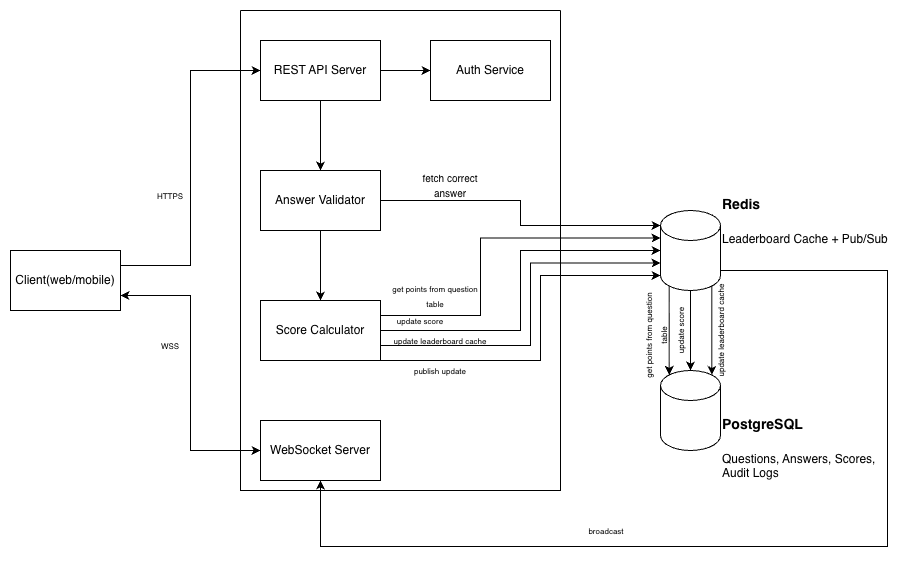

The diagram above was exported from draw.io. Its source (the exported page's mxGraphModel, read from the mxfile embedded in the PNG):
<mxGraphModel dx="1097" dy="702" grid="0" gridSize="10" guides="1" tooltips="1" connect="1" arrows="1" fold="1" page="0" pageScale="1" pageWidth="583" pageHeight="827" math="0" shadow="0">
  <root>
    <mxCell id="0" />
    <mxCell id="1" parent="0" />
    <mxCell id="zusMJLZjXL_68fE3nXbx-50" edge="1" parent="1" source="zusMJLZjXL_68fE3nXbx-2" style="edgeStyle=orthogonalEdgeStyle;rounded=0;orthogonalLoop=1;jettySize=auto;html=1;exitX=1;exitY=0.25;exitDx=0;exitDy=0;entryX=0;entryY=0.5;entryDx=0;entryDy=0;" target="zusMJLZjXL_68fE3nXbx-12">
      <mxGeometry relative="1" as="geometry" />
    </mxCell>
    <mxCell id="zusMJLZjXL_68fE3nXbx-51" edge="1" parent="1" source="zusMJLZjXL_68fE3nXbx-2" style="edgeStyle=orthogonalEdgeStyle;rounded=0;orthogonalLoop=1;jettySize=auto;html=1;exitX=1;exitY=0.75;exitDx=0;exitDy=0;entryX=0;entryY=0.5;entryDx=0;entryDy=0;startArrow=classic;startFill=1;" target="zusMJLZjXL_68fE3nXbx-32">
      <mxGeometry relative="1" as="geometry" />
    </mxCell>
    <mxCell id="zusMJLZjXL_68fE3nXbx-2" parent="1" style="whiteSpace=wrap;html=1;" value="Client(web/mobile)" vertex="1">
      <mxGeometry height="60" width="110" x="10" y="280" as="geometry" />
    </mxCell>
    <mxCell id="zusMJLZjXL_68fE3nXbx-4" parent="1" style="shape=cylinder3;whiteSpace=wrap;html=1;boundedLbl=1;backgroundOutline=1;size=15;" value="&lt;font size=&quot;1&quot;&gt;&lt;br&gt;&lt;br&gt;&lt;/font&gt;" vertex="1">
      <mxGeometry height="80" width="60" x="660" y="240" as="geometry" />
    </mxCell>
    <mxCell id="zusMJLZjXL_68fE3nXbx-5" parent="1" style="shape=cylinder3;whiteSpace=wrap;html=1;boundedLbl=1;backgroundOutline=1;size=15;" value="" vertex="1">
      <mxGeometry height="80" width="60" x="660" y="400" as="geometry" />
    </mxCell>
    <mxCell id="zusMJLZjXL_68fE3nXbx-6" parent="1" style="text;html=1;whiteSpace=wrap;overflow=hidden;rounded=0;" value="&lt;h1 style=&quot;margin-top: 0px;&quot;&gt;&lt;font style=&quot;font-size: 14px;&quot;&gt;PostgreSQL&lt;/font&gt;&lt;/h1&gt;&lt;div&gt;Questions, Answers, Scores, Audit Logs&lt;/div&gt;" vertex="1">
      <mxGeometry height="90" width="170" x="720" y="430" as="geometry" />
    </mxCell>
    <mxCell id="zusMJLZjXL_68fE3nXbx-57" edge="1" parent="1" source="zusMJLZjXL_68fE3nXbx-7" style="edgeStyle=orthogonalEdgeStyle;rounded=0;orthogonalLoop=1;jettySize=auto;html=1;exitX=0;exitY=1;exitDx=0;exitDy=0;entryX=0.5;entryY=1;entryDx=0;entryDy=0;" target="zusMJLZjXL_68fE3nXbx-32">
      <mxGeometry relative="1" as="geometry">
        <Array as="points">
          <mxPoint x="887" y="300" />
          <mxPoint x="887" y="576" />
          <mxPoint x="320" y="576" />
        </Array>
      </mxGeometry>
    </mxCell>
    <mxCell id="zusMJLZjXL_68fE3nXbx-7" parent="1" style="text;html=1;whiteSpace=wrap;overflow=hidden;rounded=0;" value="&lt;h1 style=&quot;margin-top: 0px;&quot;&gt;&lt;font style=&quot;font-size: 14px;&quot;&gt;Redis&lt;/font&gt;&lt;/h1&gt;&lt;div&gt;Leaderboard Cache + Pub/Sub&lt;/div&gt;" vertex="1">
      <mxGeometry height="90" width="170" x="720" y="210" as="geometry" />
    </mxCell>
    <mxCell id="zusMJLZjXL_68fE3nXbx-10" parent="1" style="swimlane;startSize=0;" value="" vertex="1">
      <mxGeometry height="480" width="320" x="240" y="40" as="geometry" />
    </mxCell>
    <mxCell id="zusMJLZjXL_68fE3nXbx-54" edge="1" parent="zusMJLZjXL_68fE3nXbx-10" source="zusMJLZjXL_68fE3nXbx-12" style="edgeStyle=orthogonalEdgeStyle;rounded=0;orthogonalLoop=1;jettySize=auto;html=1;" target="zusMJLZjXL_68fE3nXbx-14" value="">
      <mxGeometry relative="1" as="geometry" />
    </mxCell>
    <mxCell id="zusMJLZjXL_68fE3nXbx-55" edge="1" parent="zusMJLZjXL_68fE3nXbx-10" source="zusMJLZjXL_68fE3nXbx-12" style="edgeStyle=orthogonalEdgeStyle;rounded=0;orthogonalLoop=1;jettySize=auto;html=1;exitX=1;exitY=0.5;exitDx=0;exitDy=0;" target="zusMJLZjXL_68fE3nXbx-13">
      <mxGeometry relative="1" as="geometry" />
    </mxCell>
    <mxCell id="zusMJLZjXL_68fE3nXbx-12" parent="zusMJLZjXL_68fE3nXbx-10" style="rounded=0;whiteSpace=wrap;html=1;" value="REST API Server" vertex="1">
      <mxGeometry height="60" width="120" x="20" y="30" as="geometry" />
    </mxCell>
    <mxCell id="zusMJLZjXL_68fE3nXbx-13" parent="zusMJLZjXL_68fE3nXbx-10" style="rounded=0;whiteSpace=wrap;html=1;" value="Auth Service" vertex="1">
      <mxGeometry height="60" width="120" x="190" y="30" as="geometry" />
    </mxCell>
    <mxCell id="zusMJLZjXL_68fE3nXbx-56" edge="1" parent="zusMJLZjXL_68fE3nXbx-10" source="zusMJLZjXL_68fE3nXbx-14" style="edgeStyle=orthogonalEdgeStyle;rounded=0;orthogonalLoop=1;jettySize=auto;html=1;exitX=0.5;exitY=1;exitDx=0;exitDy=0;" target="zusMJLZjXL_68fE3nXbx-15">
      <mxGeometry relative="1" as="geometry" />
    </mxCell>
    <mxCell id="zusMJLZjXL_68fE3nXbx-14" parent="zusMJLZjXL_68fE3nXbx-10" style="rounded=0;whiteSpace=wrap;html=1;" value="Answer Validator" vertex="1">
      <mxGeometry height="60" width="120" x="20" y="160" as="geometry" />
    </mxCell>
    <mxCell id="zusMJLZjXL_68fE3nXbx-15" parent="zusMJLZjXL_68fE3nXbx-10" style="rounded=0;whiteSpace=wrap;html=1;" value="Score Calculator" vertex="1">
      <mxGeometry height="60" width="120" x="20" y="290" as="geometry" />
    </mxCell>
    <mxCell id="zusMJLZjXL_68fE3nXbx-18" parent="zusMJLZjXL_68fE3nXbx-10" style="text;html=1;whiteSpace=wrap;strokeColor=none;fillColor=none;align=center;verticalAlign=middle;rounded=0;" value="&lt;font size=&quot;1&quot;&gt;fetch correct answer&lt;/font&gt;" vertex="1">
      <mxGeometry height="30" width="60" x="180" y="160" as="geometry" />
    </mxCell>
    <mxCell id="zusMJLZjXL_68fE3nXbx-28" edge="1" parent="zusMJLZjXL_68fE3nXbx-10" source="zusMJLZjXL_68fE3nXbx-15" style="edgeStyle=orthogonalEdgeStyle;rounded=0;orthogonalLoop=1;jettySize=auto;html=1;exitX=1;exitY=0.5;exitDx=0;exitDy=0;entryX=0;entryY=0.5;entryDx=0;entryDy=0;entryPerimeter=0;" target="zusMJLZjXL_68fE3nXbx-4">
      <mxGeometry relative="1" as="geometry" />
    </mxCell>
    <mxCell id="zusMJLZjXL_68fE3nXbx-32" parent="zusMJLZjXL_68fE3nXbx-10" style="rounded=0;whiteSpace=wrap;html=1;" value="WebSocket Server" vertex="1">
      <mxGeometry height="60" width="120" x="20" y="410" as="geometry" />
    </mxCell>
    <mxCell id="zusMJLZjXL_68fE3nXbx-33" parent="zusMJLZjXL_68fE3nXbx-10" style="text;html=1;whiteSpace=wrap;strokeColor=none;fillColor=none;align=center;verticalAlign=middle;rounded=0;" value="&lt;font style=&quot;font-size: 8px; line-height: 40%;&quot;&gt;get points from question table&lt;/font&gt;" vertex="1">
      <mxGeometry height="30" width="90" x="150" y="270" as="geometry" />
    </mxCell>
    <mxCell id="zusMJLZjXL_68fE3nXbx-36" parent="zusMJLZjXL_68fE3nXbx-10" style="text;html=1;whiteSpace=wrap;strokeColor=none;fillColor=none;align=center;verticalAlign=middle;rounded=0;" value="&lt;font style=&quot;font-size: 8px;&quot;&gt;update leaderboard cache&lt;/font&gt;" vertex="1">
      <mxGeometry height="20" width="100" x="150" y="320" as="geometry" />
    </mxCell>
    <mxCell id="zusMJLZjXL_68fE3nXbx-34" parent="zusMJLZjXL_68fE3nXbx-10" style="text;html=1;whiteSpace=wrap;strokeColor=none;fillColor=none;align=center;verticalAlign=middle;rounded=0;" value="&lt;font style=&quot;font-size: 8px;&quot;&gt;update score&lt;/font&gt;" vertex="1">
      <mxGeometry height="20" width="60" x="150" y="300" as="geometry" />
    </mxCell>
    <mxCell id="zusMJLZjXL_68fE3nXbx-40" parent="zusMJLZjXL_68fE3nXbx-10" style="text;html=1;whiteSpace=wrap;strokeColor=none;fillColor=none;align=center;verticalAlign=middle;rounded=0;" value="&lt;font style=&quot;font-size: 8px;&quot;&gt;publish update&lt;/font&gt;" vertex="1">
      <mxGeometry height="20" width="100" x="150" y="350" as="geometry" />
    </mxCell>
    <mxCell id="zusMJLZjXL_68fE3nXbx-17" edge="1" parent="1" source="zusMJLZjXL_68fE3nXbx-14" style="edgeStyle=orthogonalEdgeStyle;rounded=0;orthogonalLoop=1;jettySize=auto;html=1;exitX=1;exitY=0.5;exitDx=0;exitDy=0;entryX=0;entryY=0;entryDx=0;entryDy=15;entryPerimeter=0;" target="zusMJLZjXL_68fE3nXbx-4">
      <mxGeometry relative="1" as="geometry" />
    </mxCell>
    <mxCell id="zusMJLZjXL_68fE3nXbx-19" edge="1" parent="1" source="zusMJLZjXL_68fE3nXbx-4" style="edgeStyle=orthogonalEdgeStyle;rounded=0;orthogonalLoop=1;jettySize=auto;html=1;exitX=0.145;exitY=1;exitDx=0;exitDy=-4.35;exitPerimeter=0;entryX=0.145;entryY=0;entryDx=0;entryDy=4.35;entryPerimeter=0;" target="zusMJLZjXL_68fE3nXbx-5">
      <mxGeometry relative="1" as="geometry" />
    </mxCell>
    <mxCell id="zusMJLZjXL_68fE3nXbx-26" edge="1" parent="1" source="zusMJLZjXL_68fE3nXbx-15" style="edgeStyle=orthogonalEdgeStyle;rounded=0;orthogonalLoop=1;jettySize=auto;html=1;exitX=1;exitY=0.25;exitDx=0;exitDy=0;entryX=0;entryY=0;entryDx=0;entryDy=27.5;entryPerimeter=0;" target="zusMJLZjXL_68fE3nXbx-4">
      <mxGeometry relative="1" as="geometry">
        <Array as="points">
          <mxPoint x="480" y="345" />
          <mxPoint x="480" y="268" />
        </Array>
      </mxGeometry>
    </mxCell>
    <mxCell id="zusMJLZjXL_68fE3nXbx-29" edge="1" parent="1" source="zusMJLZjXL_68fE3nXbx-15" style="edgeStyle=orthogonalEdgeStyle;rounded=0;orthogonalLoop=1;jettySize=auto;html=1;exitX=1;exitY=0.75;exitDx=0;exitDy=0;entryX=0;entryY=0;entryDx=0;entryDy=52.5;entryPerimeter=0;" target="zusMJLZjXL_68fE3nXbx-4">
      <mxGeometry relative="1" as="geometry">
        <Array as="points">
          <mxPoint x="530" y="375" />
          <mxPoint x="530" y="293" />
        </Array>
      </mxGeometry>
    </mxCell>
    <mxCell id="zusMJLZjXL_68fE3nXbx-31" edge="1" parent="1" source="zusMJLZjXL_68fE3nXbx-15" style="edgeStyle=orthogonalEdgeStyle;rounded=0;orthogonalLoop=1;jettySize=auto;html=1;exitX=1;exitY=1;exitDx=0;exitDy=0;entryX=0;entryY=1;entryDx=0;entryDy=-15;entryPerimeter=0;" target="zusMJLZjXL_68fE3nXbx-4">
      <mxGeometry relative="1" as="geometry">
        <Array as="points">
          <mxPoint x="540" y="390" />
          <mxPoint x="540" y="305" />
        </Array>
      </mxGeometry>
    </mxCell>
    <mxCell id="zusMJLZjXL_68fE3nXbx-42" edge="1" parent="1" source="zusMJLZjXL_68fE3nXbx-4" style="edgeStyle=orthogonalEdgeStyle;rounded=0;orthogonalLoop=1;jettySize=auto;html=1;exitX=0.5;exitY=1;exitDx=0;exitDy=0;exitPerimeter=0;entryX=0.5;entryY=0;entryDx=0;entryDy=0;entryPerimeter=0;" target="zusMJLZjXL_68fE3nXbx-5">
      <mxGeometry relative="1" as="geometry" />
    </mxCell>
    <mxCell id="zusMJLZjXL_68fE3nXbx-43" edge="1" parent="1" source="zusMJLZjXL_68fE3nXbx-4" style="edgeStyle=orthogonalEdgeStyle;rounded=0;orthogonalLoop=1;jettySize=auto;html=1;exitX=0.855;exitY=1;exitDx=0;exitDy=-4.35;exitPerimeter=0;entryX=0.855;entryY=0;entryDx=0;entryDy=4.35;entryPerimeter=0;" target="zusMJLZjXL_68fE3nXbx-5">
      <mxGeometry relative="1" as="geometry" />
    </mxCell>
    <mxCell id="zusMJLZjXL_68fE3nXbx-44" parent="1" style="text;html=1;whiteSpace=wrap;strokeColor=none;fillColor=none;align=center;verticalAlign=middle;rounded=0;rotation=-90;" value="&lt;font style=&quot;font-size: 8px; line-height: 40%;&quot;&gt;get points from question table&lt;/font&gt;" vertex="1">
      <mxGeometry height="30" width="90" x="610" y="350" as="geometry" />
    </mxCell>
    <mxCell id="zusMJLZjXL_68fE3nXbx-45" parent="1" style="text;html=1;whiteSpace=wrap;strokeColor=none;fillColor=none;align=center;verticalAlign=middle;rounded=0;rotation=-90;" value="&lt;font style=&quot;font-size: 8px;&quot;&gt;update score&lt;/font&gt;" vertex="1">
      <mxGeometry height="20" width="60" x="650" y="350" as="geometry" />
    </mxCell>
    <mxCell id="zusMJLZjXL_68fE3nXbx-46" parent="1" style="text;html=1;whiteSpace=wrap;strokeColor=none;fillColor=none;align=center;verticalAlign=middle;rounded=0;rotation=-90;" value="&lt;font style=&quot;font-size: 8px;&quot;&gt;update leaderboard cache&lt;/font&gt;" vertex="1">
      <mxGeometry height="20" width="100" x="670" y="350" as="geometry" />
    </mxCell>
    <mxCell id="zusMJLZjXL_68fE3nXbx-49" parent="1" style="text;html=1;whiteSpace=wrap;strokeColor=none;fillColor=none;align=center;verticalAlign=middle;rounded=0;" value="&lt;font style=&quot;font-size: 8px;&quot;&gt;broadcast&lt;/font&gt;" vertex="1">
      <mxGeometry height="30" width="60" x="576" y="545" as="geometry" />
    </mxCell>
    <mxCell id="zusMJLZjXL_68fE3nXbx-52" parent="1" style="text;html=1;whiteSpace=wrap;strokeColor=none;fillColor=none;align=center;verticalAlign=middle;rounded=0;" value="&lt;font style=&quot;font-size: 8px;&quot;&gt;WSS&lt;/font&gt;" vertex="1">
      <mxGeometry height="30" width="60" x="140" y="360" as="geometry" />
    </mxCell>
    <mxCell id="zusMJLZjXL_68fE3nXbx-53" parent="1" style="text;html=1;whiteSpace=wrap;strokeColor=none;fillColor=none;align=center;verticalAlign=middle;rounded=0;" value="&lt;font style=&quot;font-size: 8px;&quot;&gt;HTTPS&lt;/font&gt;" vertex="1">
      <mxGeometry height="30" width="60" x="140" y="210" as="geometry" />
    </mxCell>
  </root>
</mxGraphModel>